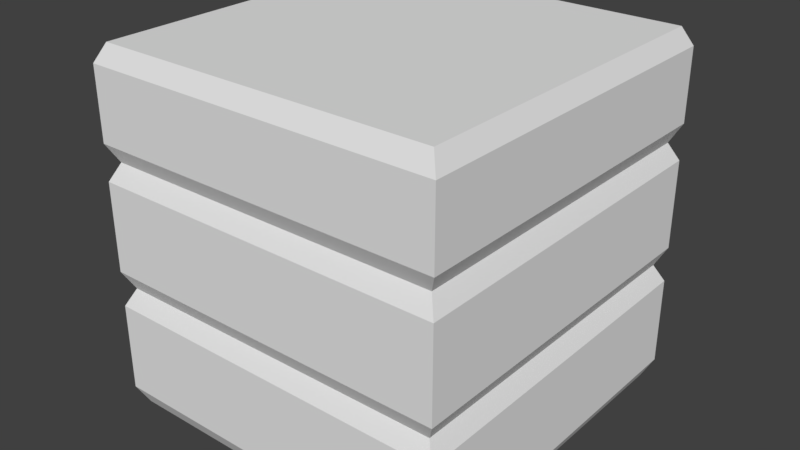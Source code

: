 # Source: wall_tile.blend  (saved by Blender 2.79.0; exported with 4.5.12 LTS)
import bpy
from mathutils import Matrix  # noqa: F401  (used for matrix-valued properties, if any)

bpy.ops.wm.read_factory_settings(use_empty=True)
scene = bpy.context.scene
scene.name = 'Scene'

# ---- collections
col_collection_1 = bpy.data.collections.new('Collection 1'); scene.collection.children.link(col_collection_1)

# ---- world
world_world = bpy.data.worlds.new('World'); scene.world = world_world
world_world.color = (0.05088, 0.05088, 0.05088)
world_world.use_sun_shadow = False
world_world.sun_shadow_jitter_overblur = 0.0
world_world.cycles.sampling_method = 'MANUAL'

# ---- meshes
me_plane = bpy.data.meshes.new('Plane')
me_plane.from_pydata([(-0.95, 0.95, 0.0), (0.95, 0.95, 0.0), (-1.0, 1.0, 0.1), (1.0, 1.0, 0.1), (-1.0, 1.0, 0.6), (1.0, 1.0, 0.6), (-0.95, 0.95, 0.7), (0.95, 0.95, 0.7), (-1.0, 1.0, 0.8), (1.0, 1.0, 0.8), (-1.0, 1.0, 1.3), (1.0, 1.0, 1.3), (-0.95, 0.95, 1.4), (0.95, 0.95, 1.4), (-1.0, 1.0, 1.5), (1.0, 1.0, 1.5), (-1.0, 1.0, 1.9), (1.0, 1.0, 1.9), (-0.95, 0.95, 2.0), (0.95, 0.95, 2.0), (0.95, -0.95, 0.0), (1.0, 1.0, 0.1), (1.0, -1.0, 0.1), (1.0, 1.0, 0.6), (1.0, -1.0, 0.6), (0.95, -0.95, 0.7), (1.0, 1.0, 0.8), (1.0, -1.0, 0.8), (1.0, 1.0, 1.3), (1.0, -1.0, 1.3), (0.95, -0.95, 1.4), (1.0, 1.0, 1.5), (1.0, -1.0, 1.5), (1.0, 1.0, 1.9), (1.0, -1.0, 1.9), (0.95, -0.95, 2.0), (-0.95, -0.95, 0.0), (1.0, -1.0, 0.1), (-1.0, -1.0, 0.1), (1.0, -1.0, 0.6), (-1.0, -1.0, 0.6), (-0.95, -0.95, 0.7), (1.0, -1.0, 0.8), (-1.0, -1.0, 0.8), (1.0, -1.0, 1.3), (-1.0, -1.0, 1.3), (-0.95, -0.95, 1.4), (1.0, -1.0, 1.5), (-1.0, -1.0, 1.5), (1.0, -1.0, 1.9), (-1.0, -1.0, 1.9), (-0.95, -0.95, 2.0), (-1.0, -1.0, 0.1), (-1.0, 1.0, 0.1), (-1.0, -1.0, 0.6), (-1.0, 1.0, 0.6), (-1.0, -1.0, 0.8), (-1.0, 1.0, 0.8), (-1.0, -1.0, 1.3), (-1.0, 1.0, 1.3), (-1.0, -1.0, 1.5), (-1.0, 1.0, 1.5), (-1.0, -1.0, 1.9), (-1.0, 1.0, 1.9)], [], [(0, 2, 3, 1), (2, 4, 5, 3), (4, 6, 7, 5), (6, 8, 9, 7), (8, 10, 11, 9), (10, 12, 13, 11), (12, 14, 15, 13), (14, 16, 17, 15), (16, 18, 19, 17), (1, 21, 22, 20), (21, 23, 24, 22), (23, 7, 25, 24), (7, 26, 27, 25), (26, 28, 29, 27), (28, 13, 30, 29), (13, 31, 32, 30), (31, 33, 34, 32), (33, 19, 35, 34), (20, 37, 38, 36), (37, 39, 40, 38), (39, 25, 41, 40), (25, 42, 43, 41), (42, 44, 45, 43), (44, 30, 46, 45), (30, 47, 48, 46), (47, 49, 50, 48), (49, 35, 51, 50), (36, 52, 53, 0), (52, 54, 55, 53), (54, 41, 6, 55), (41, 56, 57, 6), (56, 58, 59, 57), (58, 46, 12, 59), (46, 60, 61, 12), (60, 62, 63, 61), (62, 51, 18, 63), (19, 18, 51, 35)])
_uv = me_plane.uv_layers.new(name='UVMap')
_uv.uv.foreach_set('vector', [0.3683, 0.3285, 0.3589, 0.3075, 0.7353, 0.3075, 0.7259, 0.3285, 0.0004672, 0.6431, 0.0004672, 0.549, 0.3768, 0.549, 0.3768, 0.6431, 0.3589, 0.3066, 0.3683, 0.2855, 0.7259, 0.2855, 0.7353, 0.3066, 0.3872, 0.8677, 0.3777, 0.8467, 0.7541, 0.8467, 0.7447, 0.8677, 0.0004672, 0.453, 0.0004672, 0.3589, 0.3768, 0.3589, 0.3768, 0.453, 0.0004672, 0.782, 0.009876, 0.761, 0.3674, 0.761, 0.3768, 0.782, 0.3872, 0.8897, 0.3777, 0.8686, 0.7541, 0.8686, 0.7447, 0.8897, 0.3777, 0.5292, 0.3777, 0.454, 0.7541, 0.454, 0.7541, 0.5292, 0.0004672, 0.9139, 0.009876, 0.8928, 0.3674, 0.8928, 0.3768, 0.9139, 0.7447, 0.8027, 0.7541, 0.8238, 0.3777, 0.8238, 0.3872, 0.8027, 0.3768, 0.644, 0.3768, 0.7381, 0.0004672, 0.7381, 0.0004672, 0.644, 0.7541, 0.7807, 0.7447, 0.8018, 0.3872, 0.8018, 0.3777, 0.7807, 0.3674, 0.8269, 0.3768, 0.8479, 0.0004672, 0.8479, 0.009876, 0.8269, 0.3768, 0.454, 0.3768, 0.548, 0.0004672, 0.548, 0.0004672, 0.454, 0.7541, 0.8247, 0.7447, 0.8457, 0.3872, 0.8457, 0.3777, 0.8247, 0.3674, 0.8049, 0.3768, 0.826, 0.0004672, 0.826, 0.009876, 0.8049, 0.7541, 0.6826, 0.7541, 0.7578, 0.3777, 0.7578, 0.3777, 0.6826, 0.3768, 0.783, 0.3674, 0.804, 0.009876, 0.804, 0.0004672, 0.783, 0.3674, 0.8489, 0.3768, 0.8699, 0.0004672, 0.8699, 0.009876, 0.8489, 0.7353, 0.1905, 0.7353, 0.2846, 0.3589, 0.2846, 0.3589, 0.1905, 0.7541, 0.9345, 0.7447, 0.9556, 0.3872, 0.9556, 0.3777, 0.9345, 0.7447, 0.9126, 0.7541, 0.9336, 0.3777, 0.9336, 0.3872, 0.9126, 0.7353, 0.0004672, 0.7353, 0.09455, 0.3589, 0.09455, 0.3589, 0.0004672, 0.7541, 0.9565, 0.7447, 0.9776, 0.3872, 0.9776, 0.3777, 0.9565, 0.7447, 0.8906, 0.7541, 0.9116, 0.3777, 0.9116, 0.3872, 0.8906, 0.7541, 0.5302, 0.7541, 0.6054, 0.3777, 0.6054, 0.3777, 0.5302, 0.3768, 0.9148, 0.3674, 0.9358, 0.009876, 0.9358, 0.0004672, 0.9148, 0.009876, 0.7601, 0.0004672, 0.739, 0.3768, 0.739, 0.3674, 0.7601, 0.3777, 0.453, 0.3777, 0.3589, 0.7541, 0.3589, 0.7541, 0.453, 0.0004672, 0.8919, 0.009876, 0.8709, 0.3674, 0.8709, 0.3768, 0.8919, 0.3872, 0.7798, 0.3777, 0.7588, 0.7541, 0.7588, 0.7447, 0.7798, 0.3589, 0.1896, 0.3589, 0.09549, 0.7353, 0.09549, 0.7353, 0.1896, 0.3777, 0.9995, 0.3872, 0.9785, 0.7447, 0.9785, 0.7541, 0.9995, 0.3683, 0.3505, 0.3589, 0.3295, 0.7353, 0.3295, 0.7259, 0.3505, 0.3777, 0.6816, 0.3777, 0.6064, 0.7541, 0.6064, 0.7541, 0.6816, 0.0004672, 0.9578, 0.009876, 0.9368, 0.3674, 0.9368, 0.3768, 0.9578, 0.358, 0.358, 0.0004672, 0.358, 0.0004672, 0.0004672, 0.358, 0.0004672])
me_plane.use_remesh_preserve_volume = False
me_plane.use_remesh_preserve_attributes = False
me_plane.use_mirror_vertex_groups = False
me_plane.update()

# ---- objects
ob_plane = bpy.data.objects.new('Plane', me_plane)

# ---- transforms, parenting, visibility, modifiers, constraints
ob_plane.location = (0.0, 0.0, 0.0)
ob_plane.lineart.crease_threshold = 0.0

# ---- collection membership
col_collection_1.objects.link(ob_plane)

# ---- scene / render settings (as saved in the file)
scene.frame_start = 1; scene.frame_end = 250; scene.frame_set(1)
scene.render.engine = 'BLENDER_EEVEE_NEXT'
scene.render.resolution_percentage = 50
scene.render.dither_intensity = 0.0
scene.cycles.use_denoising = False
scene.cycles.samples = 128
scene.cycles.sampling_pattern = 'TABULATED_SOBOL'
scene.cycles.use_adaptive_sampling = False
scene.cycles.use_light_tree = False
scene.cycles.blur_glossy = 0.0
scene.cycles.sample_clamp_indirect = 0.0
scene.view_settings.view_transform = 'Standard'
bpy.context.view_layer.update()

# ---- added for rendering (the .blend has no active camera and no usable light): camera, sun
cam_auto = bpy.data.cameras.new('AutoCamera')
cam_auto.lens = 50.0
cam_auto.sensor_width = 36.0
cam_auto.clip_end = 1000.0
ob_auto_camera = bpy.data.objects.new('AutoCamera', cam_auto)
scene.collection.objects.link(ob_auto_camera)
ob_auto_camera.location = (3.20507, -3.84609, 3.56406)
ob_auto_camera.rotation_euler = (1.09748, -7.21219e-08, 0.694738)
scene.camera = ob_auto_camera
light_auto_sun = bpy.data.lights.new('AutoSun', 'SUN')
light_auto_sun.energy = 3.0
light_auto_sun.angle = 0.0523599
ob_auto_sun = bpy.data.objects.new('AutoSun', light_auto_sun)
scene.collection.objects.link(ob_auto_sun)
ob_auto_sun.rotation_euler = (0.872665, 0.174533, 0.523599)
bpy.context.view_layer.update()
